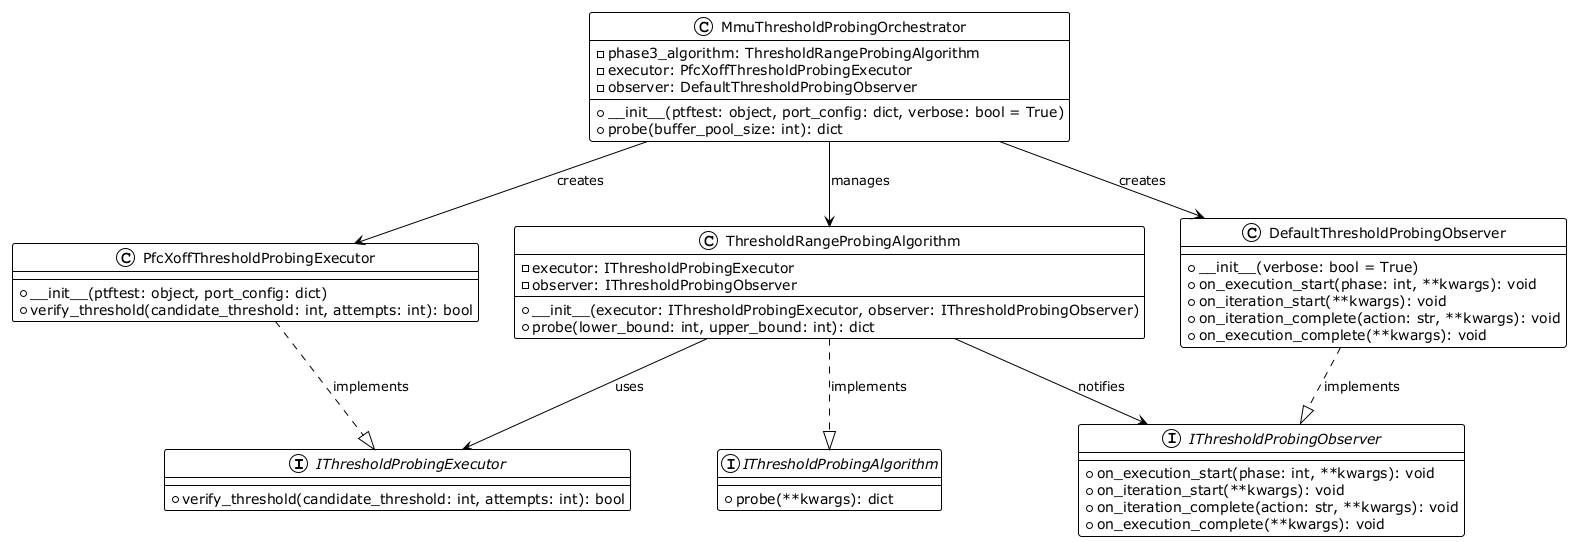

The diagram above was rendered by PlantUML. Its source (embedded in the PNG):
@startuml MmuThresholdProbingClassDiagram
!theme plain

' === Core Interfaces and Base Classes ===

' Base executor interface - shared by all phases
interface IThresholdProbingExecutor {
    +verify_threshold(candidate_threshold: int, attempts: int): bool
}

' Base observer interface - shared by all phases  
interface IThresholdProbingObserver {
    +on_execution_start(phase: int, **kwargs): void
    +on_iteration_start(**kwargs): void
    +on_iteration_complete(action: str, **kwargs): void
    +on_execution_complete(**kwargs): void
}

' Base algorithm interface - implemented by each phase
interface IThresholdProbingAlgorithm {
    +probe(**kwargs): dict
}

' === Shared Executor Implementation ===

class PfcXoffThresholdProbingExecutor {
    +__init__(ptftest: object, port_config: dict)
    +verify_threshold(candidate_threshold: int, attempts: int): bool
}

' === Shared Observer Implementation ===

class DefaultThresholdProbingObserver {
    +__init__(verbose: bool = True)
    +on_execution_start(phase: int, **kwargs): void
    +on_iteration_start(**kwargs): void
    +on_iteration_complete(action: str, **kwargs): void
    +on_execution_complete(**kwargs): void
}

' === Phase-Specific Algorithm Implementation (Example) ===

class ThresholdRangeProbingAlgorithm {
    -executor: IThresholdProbingExecutor
    -observer: IThresholdProbingObserver
    +__init__(executor: IThresholdProbingExecutor, observer: IThresholdProbingObserver)
    +probe(lower_bound: int, upper_bound: int): dict
}

' === Orchestration Class ===

class MmuThresholdProbingOrchestrator {
    -phase3_algorithm: ThresholdRangeProbingAlgorithm
    -executor: PfcXoffThresholdProbingExecutor
    -observer: DefaultThresholdProbingObserver
    
    +__init__(ptftest: object, port_config: dict, verbose: bool = True)
    +probe(buffer_pool_size: int): dict
}

' === Relationships ===

' Interface implementations
PfcXoffThresholdProbingExecutor ..|> IThresholdProbingExecutor : implements
DefaultThresholdProbingObserver ..|> IThresholdProbingObserver : implements

ThresholdRangeProbingAlgorithm ..|> IThresholdProbingAlgorithm : implements

' Composition relationships
ThresholdRangeProbingAlgorithm --> IThresholdProbingExecutor : uses
ThresholdRangeProbingAlgorithm --> IThresholdProbingObserver : notifies

' Orchestrator relationships
MmuThresholdProbingOrchestrator --> ThresholdRangeProbingAlgorithm : manages
MmuThresholdProbingOrchestrator --> PfcXoffThresholdProbingExecutor : creates
MmuThresholdProbingOrchestrator --> DefaultThresholdProbingObserver : creates

@enduml